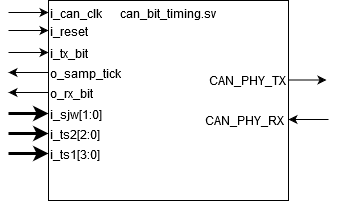

The diagram above was exported from draw.io. Its source (the exported page's mxGraphModel, read from the mxfile embedded in the PNG):
<mxGraphModel dx="2310" dy="762" grid="1" gridSize="10" guides="1" tooltips="1" connect="1" arrows="1" fold="1" page="1" pageScale="1" pageWidth="850" pageHeight="1100" math="0" shadow="0">
  <root>
    <mxCell id="0" />
    <mxCell id="1" parent="0" />
    <mxCell id="qVOr__rZyc8a2mcUzLVl-2" value="" style="endArrow=classic;html=1;" parent="1" edge="1">
      <mxGeometry width="50" height="50" relative="1" as="geometry">
        <mxPoint x="-192" y="219.5" as="sourcePoint" />
        <mxPoint x="-152" y="219.5" as="targetPoint" />
      </mxGeometry>
    </mxCell>
    <mxCell id="qVOr__rZyc8a2mcUzLVl-3" value="" style="endArrow=classic;html=1;" parent="1" edge="1">
      <mxGeometry width="50" height="50" relative="1" as="geometry">
        <mxPoint x="-430" y="212" as="sourcePoint" />
        <mxPoint x="-470" y="212" as="targetPoint" />
        <Array as="points">
          <mxPoint x="-450" y="212" />
        </Array>
      </mxGeometry>
    </mxCell>
    <mxCell id="qVOr__rZyc8a2mcUzLVl-5" value="" style="endArrow=classic;html=1;" parent="1" edge="1">
      <mxGeometry width="50" height="50" relative="1" as="geometry">
        <mxPoint x="-470" y="152" as="sourcePoint" />
        <mxPoint x="-430" y="152" as="targetPoint" />
        <Array as="points">
          <mxPoint x="-440" y="152" />
        </Array>
      </mxGeometry>
    </mxCell>
    <mxCell id="qVOr__rZyc8a2mcUzLVl-7" value="" style="endArrow=classic;html=1;" parent="1" edge="1">
      <mxGeometry width="50" height="50" relative="1" as="geometry">
        <mxPoint x="-470" y="170" as="sourcePoint" />
        <mxPoint x="-430" y="170" as="targetPoint" />
        <Array as="points">
          <mxPoint x="-440" y="170" />
        </Array>
      </mxGeometry>
    </mxCell>
    <mxCell id="qVOr__rZyc8a2mcUzLVl-8" value="" style="endArrow=classic;html=1;strokeWidth=3;" parent="1" edge="1">
      <mxGeometry width="50" height="50" relative="1" as="geometry">
        <mxPoint x="-470" y="253" as="sourcePoint" />
        <mxPoint x="-430" y="253" as="targetPoint" />
        <Array as="points">
          <mxPoint x="-440" y="253" />
        </Array>
      </mxGeometry>
    </mxCell>
    <mxCell id="qVOr__rZyc8a2mcUzLVl-9" value="" style="endArrow=classic;html=1;strokeWidth=3;" parent="1" edge="1">
      <mxGeometry width="50" height="50" relative="1" as="geometry">
        <mxPoint x="-470" y="273" as="sourcePoint" />
        <mxPoint x="-430" y="273" as="targetPoint" />
        <Array as="points">
          <mxPoint x="-440" y="273" />
        </Array>
      </mxGeometry>
    </mxCell>
    <mxCell id="qVOr__rZyc8a2mcUzLVl-17" value="" style="endArrow=classic;html=1;strokeWidth=3;" parent="1" edge="1">
      <mxGeometry width="50" height="50" relative="1" as="geometry">
        <mxPoint x="-470" y="293" as="sourcePoint" />
        <mxPoint x="-430" y="293" as="targetPoint" />
        <Array as="points">
          <mxPoint x="-440" y="293" />
        </Array>
      </mxGeometry>
    </mxCell>
    <mxCell id="qVOr__rZyc8a2mcUzLVl-18" value="" style="endArrow=classic;html=1;" parent="1" edge="1">
      <mxGeometry width="50" height="50" relative="1" as="geometry">
        <mxPoint x="-470" y="192" as="sourcePoint" />
        <mxPoint x="-430" y="192" as="targetPoint" />
        <Array as="points">
          <mxPoint x="-440" y="192" />
        </Array>
      </mxGeometry>
    </mxCell>
    <mxCell id="qVOr__rZyc8a2mcUzLVl-32" value="" style="endArrow=classic;html=1;" parent="1" edge="1">
      <mxGeometry width="50" height="50" relative="1" as="geometry">
        <mxPoint x="-430" y="232" as="sourcePoint" />
        <mxPoint x="-470" y="232" as="targetPoint" />
        <Array as="points">
          <mxPoint x="-450" y="232" />
        </Array>
      </mxGeometry>
    </mxCell>
    <mxCell id="qVOr__rZyc8a2mcUzLVl-36" value="" style="endArrow=classic;html=1;" parent="1" edge="1">
      <mxGeometry width="50" height="50" relative="1" as="geometry">
        <mxPoint x="-150" y="259" as="sourcePoint" />
        <mxPoint x="-190" y="259" as="targetPoint" />
      </mxGeometry>
    </mxCell>
    <mxCell id="Z-VBHHVWK1Z9cD_jPhHM-1" value="&lt;div&gt;can_bit_timing.sv&lt;br&gt;&lt;/div&gt;&lt;div&gt;&lt;br&gt;&lt;/div&gt;&lt;div&gt;&lt;br&gt;&lt;/div&gt;&lt;div&gt;&lt;br&gt;&lt;/div&gt;&lt;div&gt;&lt;br&gt;&lt;/div&gt;&lt;div&gt;&lt;br&gt;&lt;/div&gt;&lt;div&gt;&lt;br&gt;&lt;/div&gt;&lt;div&gt;&lt;br&gt;&lt;/div&gt;&lt;div&gt;&lt;br&gt;&lt;/div&gt;&lt;div&gt;&lt;br&gt;&lt;/div&gt;&lt;div&gt;&lt;br&gt;&lt;/div&gt;&lt;div&gt;&lt;br&gt;&lt;/div&gt;&lt;div&gt;&lt;br&gt;&lt;/div&gt;" style="rounded=0;whiteSpace=wrap;html=1;" vertex="1" parent="1">
      <mxGeometry x="-430" y="140" width="240" height="200" as="geometry" />
    </mxCell>
    <mxCell id="Z-VBHHVWK1Z9cD_jPhHM-2" value="i_can_clk" style="text;html=1;strokeColor=none;fillColor=none;align=left;verticalAlign=middle;whiteSpace=wrap;rounded=0;" vertex="1" parent="1">
      <mxGeometry x="-430" y="142.5" width="40" height="20" as="geometry" />
    </mxCell>
    <mxCell id="Z-VBHHVWK1Z9cD_jPhHM-3" value="i_reset" style="text;html=1;strokeColor=none;fillColor=none;align=left;verticalAlign=middle;whiteSpace=wrap;rounded=0;" vertex="1" parent="1">
      <mxGeometry x="-430" y="160.5" width="40" height="20" as="geometry" />
    </mxCell>
    <mxCell id="Z-VBHHVWK1Z9cD_jPhHM-4" value="i_sjw[1:0]" style="text;html=1;strokeColor=none;fillColor=none;align=left;verticalAlign=middle;whiteSpace=wrap;rounded=0;" vertex="1" parent="1">
      <mxGeometry x="-430" y="243.5" width="40" height="20" as="geometry" />
    </mxCell>
    <mxCell id="Z-VBHHVWK1Z9cD_jPhHM-5" value="i_ts2[2:0]" style="text;html=1;strokeColor=none;fillColor=none;align=left;verticalAlign=middle;whiteSpace=wrap;rounded=0;" vertex="1" parent="1">
      <mxGeometry x="-430" y="263.5" width="40" height="20" as="geometry" />
    </mxCell>
    <mxCell id="Z-VBHHVWK1Z9cD_jPhHM-6" value="i_ts1[3:0]" style="text;html=1;strokeColor=none;fillColor=none;align=left;verticalAlign=middle;whiteSpace=wrap;rounded=0;" vertex="1" parent="1">
      <mxGeometry x="-430" y="283.5" width="40" height="20" as="geometry" />
    </mxCell>
    <mxCell id="Z-VBHHVWK1Z9cD_jPhHM-7" value="i_tx_bit" style="text;html=1;strokeColor=none;fillColor=none;align=left;verticalAlign=middle;whiteSpace=wrap;rounded=0;" vertex="1" parent="1">
      <mxGeometry x="-430" y="182.5" width="40" height="20" as="geometry" />
    </mxCell>
    <mxCell id="Z-VBHHVWK1Z9cD_jPhHM-8" value="o_rx_bit" style="text;html=1;strokeColor=none;fillColor=none;align=left;verticalAlign=middle;whiteSpace=wrap;rounded=0;" vertex="1" parent="1">
      <mxGeometry x="-430" y="222.5" width="40" height="20" as="geometry" />
    </mxCell>
    <mxCell id="Z-VBHHVWK1Z9cD_jPhHM-9" value="o_samp_tick" style="text;html=1;strokeColor=none;fillColor=none;align=left;verticalAlign=middle;whiteSpace=wrap;rounded=0;" vertex="1" parent="1">
      <mxGeometry x="-430" y="202.5" width="40" height="20" as="geometry" />
    </mxCell>
    <mxCell id="Z-VBHHVWK1Z9cD_jPhHM-10" value="CAN_PHY_TX" style="text;html=1;strokeColor=none;fillColor=none;align=right;verticalAlign=middle;whiteSpace=wrap;rounded=0;" vertex="1" parent="1">
      <mxGeometry x="-230" y="210" width="40" height="20" as="geometry" />
    </mxCell>
    <mxCell id="Z-VBHHVWK1Z9cD_jPhHM-11" value="CAN_PHY_RX" style="text;html=1;strokeColor=none;fillColor=none;align=right;verticalAlign=middle;whiteSpace=wrap;rounded=0;" vertex="1" parent="1">
      <mxGeometry x="-232" y="250" width="40" height="20" as="geometry" />
    </mxCell>
  </root>
</mxGraphModel>